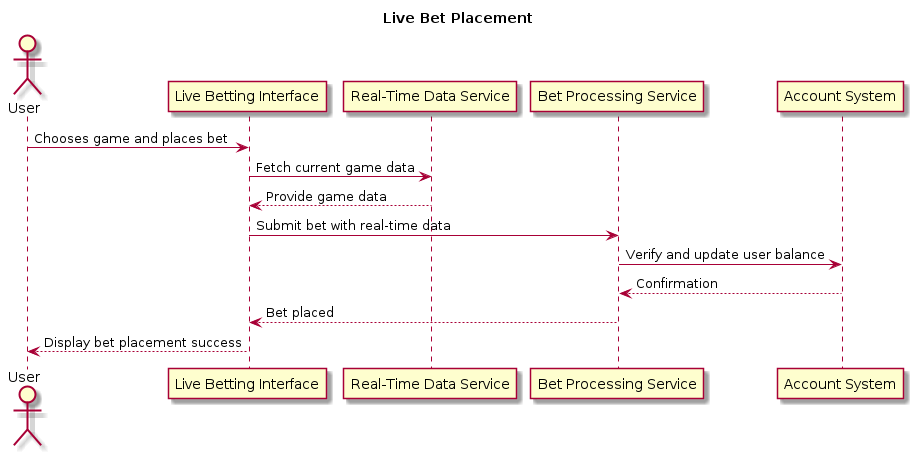

The diagram above was rendered by PlantUML. Its source (embedded in the PNG):
@startuml

title Live Bet Placement

actor User
participant "Live Betting Interface" as LiveBet
participant "Real-Time Data Service" as RealTime
participant "Bet Processing Service" as Processing
participant "Account System" as Account

User -> LiveBet : Chooses game and places bet
LiveBet -> RealTime : Fetch current game data
RealTime --> LiveBet : Provide game data
LiveBet -> Processing : Submit bet with real-time data
Processing -> Account : Verify and update user balance
Account --> Processing : Confirmation
Processing --> LiveBet : Bet placed
LiveBet --> User : Display bet placement success

@enduml